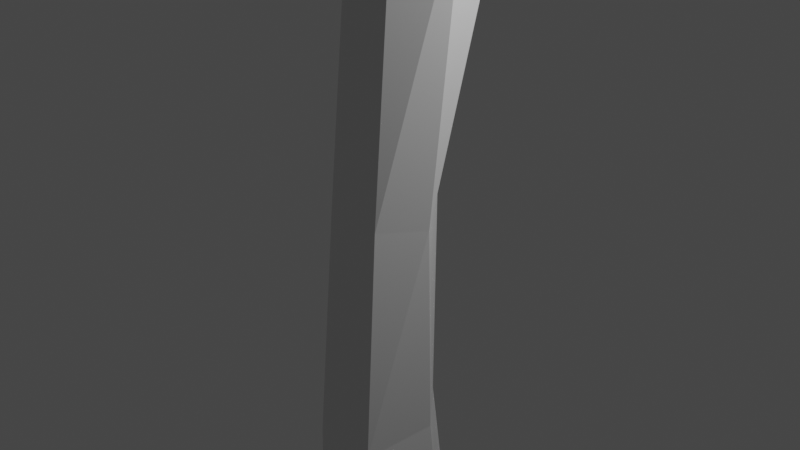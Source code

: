 # Source: leftFemur.blend  (saved by Blender 2.90.8; exported with 4.5.12 LTS)
import bpy
from mathutils import Matrix  # noqa: F401  (used for matrix-valued properties, if any)

bpy.ops.wm.read_factory_settings(use_empty=True)
scene = bpy.context.scene
scene.name = 'Scene'

# ---- collections
col_collection = bpy.data.collections.new('Collection'); scene.collection.children.link(col_collection)

# ---- materials (node trees are filled in below, after node groups)
mat_default_obj = bpy.data.materials.new('Default OBJ')
mat_default_obj.use_transparent_shadow = False

# ---- material node trees
mat_default_obj.use_nodes = True; mat_default_obj.node_tree.nodes.clear()
_N = mat_default_obj.node_tree.nodes; _L = mat_default_obj.node_tree.links
n0 = _N.new('ShaderNodeBsdfPrincipled'); n0.name = 'Principled BSDF'; n0.location = (10, 300)
n0.distribution = 'GGX'
n0.subsurface_method = 'BURLEY'
n0.inputs[3].default_value = 1.45
n0.inputs[27].default_value = (0.0, 0.0, 0.0, 1.0)
n0.inputs[28].default_value = 1.0
n1 = _N.new('ShaderNodeOutputMaterial'); n1.name = 'Material Output'; n1.location = (300, 300)
_L.new(n0.outputs[0], n1.inputs[0])
n1.is_active_output = True

# ---- world
world_world = bpy.data.worlds.new('World'); scene.world = world_world
world_world.use_nodes = True; world_world.node_tree.nodes.clear()
_N = world_world.node_tree.nodes; _L = world_world.node_tree.links
n0 = _N.new('ShaderNodeOutputWorld'); n0.name = 'World Output'; n0.location = (300, 300)
n1 = _N.new('ShaderNodeBackground'); n1.name = 'Background'; n1.location = (10, 300)
n1.inputs[0].default_value = (0.05088, 0.05088, 0.05088, 1.0)
_L.new(n1.outputs[0], n0.inputs[0])
n0.is_active_output = True
world_world.color = (0.05088, 0.05088, 0.05088)
world_world.use_sun_shadow = False
world_world.sun_shadow_jitter_overblur = 0.0

# ---- cameras
cam_camera = bpy.data.cameras.new('Camera')
cam_camera.clip_end = 100.0
cam_camera.ortho_scale = 7.314

# ---- lights
light_light = bpy.data.lights.new('Light', 'POINT')
light_light.transmission_factor = 0.0
light_light.energy = 1000.0
light_light.shadow_soft_size = 0.1
light_light.shadow_maximum_resolution = 0.006
light_light.use_absolute_resolution = True

# ---- meshes
me_mainskeleton = bpy.data.meshes.new('mainSkeleton')
me_mainskeleton.from_pydata([(0.7455, 7.309, 0.9615), (-0.0271, 6.854, 0.7934), (0.7949, 5.964, 0.6941), (1.471, 6.402, 0.716), (-0.2796, 0.5866, 0.4041), (-0.7507, -2.286, 0.2719), (0.02723, 0.464, 0.8961), (0.2422, 3.638, 0.783), (-2.551, -7.365, -0.7787), (-2.473, -7.082, -0.2097), (-2.607, -6.941, -0.8851), (-2.531, -7.073, -1.142), (-1.308, 8.32, 1.135), (-1.385, 8.268, 0.623), (-1.176, 7.839, 1.04), (-0.8868, 7.911, 1.406), (-1.13, 9.055, 0.7213), (-1.13, 9.033, 0.9587), (-0.6669, 9.321, 0.7604), (-0.7436, 9.285, 0.5406), (0.1747, 8.403, 1.593), (-0.112, 8.732, 1.633), (-0.3896, 7.431, 0.9813), (-0.6653, -7.34, -0.6142), (-0.3969, -7.434, -0.962), (-0.4356, -7.57, -0.7991), (-0.5702, -7.533, -0.5792), (-1.109, -7.484, 0.683), (-0.8174, -7.063, 0.6681), (-1.028, -6.83, 0.5974), (-0.7708, -5.618, 0.5167), (-0.29, -5.679, 0.5522), (-0.6491, -4.658, 0.6166), (0.2737, 5.717, 0.7286), (0.2384, 6.151, -0.3098), (-0.09088, 5.823, -0.1299), (-0.239, 6.763, 0.3902), (-1.053, -4.511, -0.333), (-1.187, -4.554, 0.1604), (0.2858, 4.456, -0.1967), (0.1326, 4.57, 0.005149), (0.09609, 4.916, 0.08162), (2.207, 7.094, 0.4479), (2.114, 7.688, 0.6727), (2.13, 7.016, 0.5754), (-2.456, -7.551, -1.476), (-2.514, -7.422, -0.9807), (-2.454, -7.204, -1.582), (0.4366, -6.549, 0.4898), (-0.3558, -7.026, 0.5223), (0.6265, -6.973, 0.4494), (-1.299, -7.061, -1.124), (-1.414, -7.056, -1.563), (-1.393, -6.828, -1.286), (-1.353, -6.484, -1.082), (-1.469, -6.52, -1.338), (-1.948, -6.251, -0.8789), (-1.267, 8.706, 1.065), (-1.59, -7.497, -1.676), (-1.702, -6.921, 0.4684), (-1.955, -7.378, 0.2081), (-1.59, -7.498, 0.4266), (0.6591, -7.847, -0.7648), (0.8165, -7.386, -0.706), (0.6809, -7.505, -0.2867), (-2.42, -7.902, -1.113), (-2.381, -7.752, -0.6907), (0.2088, 7.65, -0.09577), (-0.05917, 7.941, -0.2213), (0.3472, 8.226, -0.03598), (1.548, 6.319, -0.6927), (0.8754, 6.497, -0.7458), (1.109, 6.978, -0.851), (-0.3666, -2.409, 0.8006), (1.017, 4.529, -0.2874), (0.863, 4.434, -0.3797), (1.079, 5.147, -0.5202), (1.329, 5.162, -0.3372), (2.246, 7.293, -0.3184), (2.036, 7.528, -0.5351), (2.231, 7.829, 0.03405), (0.2554, -4.682, 0.561), (0.2685, -5.662, 0.4797), (-2.227, -7.681, -0.1602), (-1.901, -7.993, 0.07457), (-1.034, 9.069, 1.179), (-2.17, -8.008, -0.2725), (-0.5115, -7.351, 0.428), (1.214, 8.281, -0.3824), (1.209, 7.47, -0.04261), (1.403, 7.794, 0.1431), (0.1607, 9.222, 0.5947), (0.426, 5.343, -0.5365), (0.05701, 4.842, -0.23), (-0.4805, -2.206, -0.2032), (-0.126, 0.5516, -0.07202), (0.2005, 0.4168, -0.274), (-0.1922, -2.264, -0.3865), (-0.2297, 5.171, -0.2271), (2.438, 7.171, 0.2478), (2.287, 7.651, 0.4161), (1.089, 3.565, -0.2232), (0.6652, 3.549, -0.2414), (0.6618, -7.415, 0.3181), (0.721, -7.259, 0.1179), (0.7428, -6.797, 0.104), (-1.111, -7.837, -0.6366), (-0.8799, -7.744, -0.4897), (-0.8027, -7.766, -0.1789), (-1.1, -6.008, -0.7486), (-0.388, -5.972, -0.8764), (-1.52, -5.417, 0.06136), (0.7192, -7.57, -1.548), (-0.318, -7.178, -1.6), (0.6255, -7.147, -1.508), (-0.9471, -6.195, 0.5296), (-0.3119, -6.16, 0.5119), (2.204, 6.656, -0.01304), (1.974, 6.719, -0.4329), (0.525, -4.579, -0.2241), (0.5779, -2.216, 0.08975), (0.3068, -2.451, 0.7456), (1.168, 7.192, 0.9058), (0.7131, 8.349, 0.9347), (0.5175, 7.828, 1.149), (0.7788, -7.228, -1.125), (0.7368, -7.786, -1.112), (-2.398, -7.43, -0.1947), (-2.514, -7.541, -0.5247), (0.8798, 7.223, -0.2089), (1.019, 7.937, -0.4769), (2.071, 6.785, 0.5733), (2.262, 6.652, 0.2979), (-1.131, -7.904, 0.2949), (-0.6606, -6.567, -0.9911), (-0.1208, -6.392, -1.41), (-0.2338, 7.632, 0.06888), (-0.6939, 7.984, -0.239), (0.1376, 5.384, -0.5729), (0.5651, 0.3264, 0.8402), (1.917, 6.958, 0.721), (1.135, 8.111, -0.5855), (1.346, 7.938, -0.7331), (0.362, -6.106, 0.457), (0.708, -6.161, -0.01852), (0.5963, -5.584, 0.07799), (-2.567, -6.733, -0.4628), (-2.413, -6.726, -1.267), (-1.566, -6.671, -1.486), (-2.433, -6.859, -1.47), (0.2906, 5.254, 0.7793), (0.1391, 5.642, 0.5631), (0.09828, 5.277, 0.5599), (-1.378, -7.423, -1.529), (-1.646, -7.092, -1.727), (1.692, 7.902, 0.748), (1.963, 8.135, 0.329), (1.576, 7.906, 0.4371), (1.02, 8.042, 0.6211), (1.223, 3.558, 0.4354), (0.8191, 3.557, 0.837), (-0.2776, 6.78, 0.6099), (0.1574, 8.67, -0.1235), (1.541, 5.117, 0.2843), (1.932, 6.173, 0.2937), (0.8481, 5.232, 0.7057), (-1.225, -7.545, -0.8903), (-0.8982, -7.647, -0.5435), (-1.187, -7.701, -0.7456), (0.7686, 8.01, 0.1817), (0.5884, 6.764, -0.2864), (-0.3034, -4.744, -0.6093), (0.5379, 7.936, -0.01981), (1.887, 8.236, -0.1272), (-2.509, -6.555, -1.064), (-1.431, -6.73, -1.468), (-0.02001, -5.629, -0.8186), (-0.0799, -6.012, -0.8947), (-0.6396, 7.435, 0.7618), (-1.573, -7.924, -1.332), (-1.363, -8.107, -0.5109), (-1.228, -8.015, -0.1631), (0.6413, -7.662, 0.04164), (0.5058, -7.773, -0.2703), (1.502, 8.219, -0.1087), (0.8821, 4.462, 0.7723), (0.2862, 4.523, 0.7728), (1.702, 6.355, -0.4728), (1.951, 6.214, -0.01695), (1.56, 5.12, -0.007916), (0.5925, -6.205, -1.299), (1.732, 8.216, 0.09214), (0.1599, -4.572, -0.6992), (0.4812, -5.44, -0.7068), (-2.314, -6.234, -0.5131), (-2.316, -6.507, -0.1131), (0.6157, -5.502, -0.4151), (0.7476, -6.003, -0.4742), (0.5176, -5.805, -0.9116), (-0.6864, 9.221, 1.217), (-0.8837, 8.427, -0.1617), (1.788, 7.781, -0.661), (1.705, 6.819, -0.7063), (2.078, 7.959, 0.5657), (0.8205, -6.718, -0.1516), (0.86, -6.463, -0.6611), (-2.067, -6.763, 0.2503), (-1.525, -6.267, 0.4375), (-1.908, -6.01, -0.03532), (-1.342, -7.792, -1.185), (-1.272, 7.844, 0.6192), (-1.81, -5.756, -0.5269), (-0.9235, -5.433, -0.5974), (-0.4163, -7.508, -1.292), (-0.3147, -6.621, 0.4892), (0.9472, 7.217, -0.6114), (0.9614, 8.06, 0.8041), (1.633, 7.764, 1.094), (0.2037, 3.665, -0.02084), (-0.00735, 3.72, 0.3633), (-0.2674, 5.326, -0.2445), (-0.2667, 5.441, -0.2794), (-0.09423, 5.269, -0.5192), (-0.1529, 5.095, -0.3559), (-0.6781, 7.456, 0.5791), (-1.08, 7.829, 0.1073), (-0.5133, -7.649, -0.5622), (-0.2417, -7.333, 0.3735), (-1.262, -7.312, -1.052), (-0.6256, -7.164, -0.9049), (0.0887, 6.957, -0.02848), (1.578, 8.088, -0.4942), (-0.4558, -7.665, -0.8546), (-0.3276, -5.628, -0.7272), (-0.8026, -4.608, -0.444), (-0.3211, -7.694, -0.01413), (-0.4751, -7.71, -0.2698), (1.363, 4.385, 0.3873), (-1.019, 8.354, 1.464), (-1.014, 9.095, 0.4841), (-1.251, 8.252, 0.1657), (0.9341, -6.983, -0.6657), (0.8579, -6.805, -1.121), (0.5234, 8.815, 0.5912), (-0.07163, 9.017, 0.007692), (0.1357, -2.17, -0.3857), (1.702, 6.287, 0.5689), (-0.0167, 5.435, 0.1409), (0.815, 0.2915, 0.3828), (1.383, 4.39, -0.0878), (1.249, 7.959, 1.077), (-1.193, -5.576, 0.3889), (-2.243, -7.202, 0.008844), (0.4122, 0.4717, -0.1274), (0.8848, 8.045, 0.3836), (0.818, -7.141, -0.228), (-0.591, -7.712, 0.07712)], [], [(225, 240, 200), (200, 137, 225), (0, 1, 2, 3), (4, 5, 6, 7), (8, 9, 10, 11), (12, 13, 14, 15), (16, 17, 18, 19), (20, 21, 15, 22), (23, 24, 25), (25, 26, 23), (27, 28, 29), (30, 31, 32), (33, 2, 1), (34, 35, 36), (37, 38, 5), (39, 40, 41), (42, 43, 44), (45, 46, 11), (11, 47, 45), (48, 49, 50), (51, 52, 53), (54, 55, 56), (57, 17, 13), (58, 45, 47), (59, 60, 61), (62, 63, 64), (46, 65, 66), (67, 68, 69), (70, 71, 72), (73, 6, 5), (74, 75, 76), (77, 74, 76), (78, 79, 80), (81, 32, 31), (82, 81, 31), (27, 29, 59), (60, 83, 84), (12, 85, 17), (66, 86, 83), (28, 27, 87), (88, 89, 90), (19, 18, 91), (92, 39, 93), (94, 95, 96), (97, 94, 96), (93, 41, 98), (99, 100, 42), (101, 102, 75), (103, 104, 105), (106, 107, 108), (54, 109, 110), (111, 38, 37), (112, 113, 114), (30, 115, 116), (31, 30, 116), (117, 118, 78), (99, 78, 80), (93, 39, 41), (119, 120, 121), (119, 121, 81), (122, 0, 3), (123, 124, 0), (125, 126, 112), (83, 127, 128), (129, 89, 130), (131, 132, 42), (61, 133, 27), (134, 135, 113), (67, 136, 137), (138, 35, 34), (139, 6, 73), (121, 139, 73), (3, 140, 122), (130, 141, 142), (143, 144, 145), (145, 82, 143), (10, 9, 146), (147, 55, 148), (148, 149, 147), (150, 33, 151), (152, 150, 151), (153, 58, 154), (153, 154, 52), (11, 46, 8), (126, 63, 62), (155, 156, 157), (90, 158, 157), (159, 160, 139), (37, 5, 94), (161, 151, 1), (68, 162, 69), (135, 134, 110), (133, 61, 84), (163, 164, 165), (51, 54, 134), (166, 167, 168), (125, 112, 114), (169, 69, 162), (170, 71, 92), (171, 94, 97), (139, 160, 6), (129, 172, 169), (173, 156, 80), (11, 10, 174), (50, 105, 48), (52, 175, 53), (176, 177, 110), (161, 22, 178), (179, 65, 45), (180, 181, 84), (182, 183, 64), (88, 184, 173), (90, 89, 169), (7, 160, 185), (185, 186, 7), (40, 186, 150), (77, 187, 188), (188, 189, 77), (124, 123, 20), (114, 113, 135), (135, 190, 114), (106, 168, 167), (106, 167, 107), (184, 157, 191), (176, 192, 193), (194, 146, 195), (196, 197, 198), (198, 193, 196), (85, 199, 18), (162, 137, 200), (76, 75, 92), (5, 4, 94), (201, 202, 72), (72, 142, 201), (203, 155, 43), (144, 204, 205), (205, 197, 144), (206, 207, 208), (208, 195, 206), (179, 58, 153), (209, 179, 153), (210, 14, 13), (211, 111, 212), (213, 24, 113), (115, 29, 214), (144, 105, 204), (215, 72, 71), (155, 216, 217), (218, 219, 40), (39, 218, 40), (73, 32, 81), (81, 121, 73), (220, 221, 222), (222, 223, 220), (136, 224, 225), (225, 137, 136), (134, 54, 110), (226, 26, 25), (87, 227, 49), (42, 132, 99), (174, 10, 146), (166, 228, 229), (178, 14, 210), (178, 210, 224), (77, 76, 70), (189, 74, 77), (7, 186, 40), (67, 170, 230), (230, 136, 67), (231, 173, 201), (145, 144, 197), (197, 196, 145), (207, 59, 29), (29, 115, 207), (62, 226, 232), (171, 233, 212), (212, 234, 171), (147, 174, 56), (175, 55, 53), (103, 182, 104), (235, 236, 183), (183, 182, 235), (158, 216, 155), (157, 158, 155), (185, 160, 159), (159, 237, 185), (163, 165, 185), (185, 237, 163), (238, 21, 199), (199, 85, 238), (239, 200, 240), (49, 214, 29), (168, 106, 209), (12, 17, 57), (83, 86, 84), (205, 241, 242), (156, 191, 157), (243, 162, 244), (244, 91, 243), (97, 245, 192), (170, 129, 215), (118, 202, 79), (79, 78, 118), (11, 147, 149), (50, 103, 105), (226, 107, 167), (211, 109, 56), (109, 54, 56), (54, 51, 53), (116, 214, 48), (143, 116, 48), (131, 246, 164), (164, 132, 131), (173, 79, 201), (151, 35, 247), (120, 248, 121), (189, 249, 74), (70, 187, 77), (123, 243, 20), (126, 232, 213), (112, 126, 213), (146, 194, 174), (132, 117, 99), (180, 179, 209), (209, 106, 180), (84, 181, 133), (32, 73, 38), (158, 243, 123), (216, 158, 123), (223, 98, 220), (159, 248, 101), (247, 35, 221), (221, 220, 247), (216, 250, 217), (224, 36, 178), (48, 105, 144), (144, 143, 48), (214, 116, 115), (24, 229, 113), (212, 109, 211), (39, 75, 102), (102, 218, 39), (236, 226, 62), (251, 207, 115), (30, 251, 115), (132, 164, 188), (117, 132, 188), (118, 187, 70), (201, 79, 202), (4, 95, 94), (75, 39, 92), (91, 18, 199), (17, 85, 18), (145, 119, 82), (9, 127, 252), (192, 119, 193), (2, 165, 246), (133, 181, 108), (194, 208, 111), (224, 210, 225), (36, 35, 151), (152, 41, 40), (253, 96, 102), (169, 254, 90), (155, 203, 156), (105, 104, 255), (255, 204, 105), (86, 180, 84), (109, 212, 110), (17, 16, 13), (190, 135, 177), (209, 153, 228), (166, 209, 228), (241, 205, 204), (174, 147, 11), (43, 42, 100), (217, 250, 0), (95, 4, 219), (159, 101, 249), (170, 92, 34), (169, 162, 254), (205, 190, 198), (198, 197, 205), (128, 127, 9), (51, 134, 229), (229, 228, 51), (229, 24, 23), (87, 27, 133), (87, 133, 256), (251, 32, 38), (251, 38, 111), (165, 2, 33), (150, 165, 33), (247, 41, 152), (234, 37, 94), (248, 159, 139), (217, 140, 44), (256, 108, 236), (236, 235, 256), (64, 255, 104), (108, 181, 180), (149, 148, 154), (15, 238, 12), (52, 154, 148), (52, 148, 175), (60, 59, 206), (206, 252, 60), (177, 176, 193), (156, 173, 191), (222, 138, 93), (96, 253, 245), (34, 92, 138), (67, 137, 68), (229, 134, 113), (24, 213, 232), (24, 232, 25), (44, 131, 42), (130, 215, 129), (194, 56, 174), (167, 166, 23), (178, 22, 15), (15, 14, 178), (221, 35, 138), (138, 222, 221), (245, 97, 96), (93, 223, 222), (100, 80, 156), (100, 156, 203), (193, 198, 177), (206, 59, 207), (112, 213, 113), (240, 225, 210), (240, 210, 13), (154, 47, 149), (108, 180, 106), (64, 104, 182), (11, 149, 47), (44, 155, 217), (36, 224, 136), (136, 230, 36), (119, 192, 245), (119, 245, 120), (151, 247, 152), (243, 91, 21), (21, 20, 243), (244, 200, 239), (19, 244, 239), (87, 49, 28), (66, 65, 86), (212, 37, 234), (8, 128, 9), (145, 196, 119), (88, 130, 89), (79, 173, 80), (237, 159, 249), (95, 219, 218), (217, 0, 122), (203, 43, 100), (46, 45, 65), (241, 204, 255), (9, 206, 195), (146, 9, 195), (177, 198, 190), (13, 12, 57), (233, 176, 110), (55, 175, 148), (48, 214, 49), (140, 3, 246), (246, 131, 140), (43, 155, 44), (101, 253, 102), (40, 150, 152), (36, 151, 161), (254, 162, 243), (254, 243, 158), (194, 111, 211), (256, 133, 108), (2, 246, 3), (12, 238, 85), (86, 65, 179), (179, 180, 86), (119, 81, 82), (19, 239, 16), (199, 21, 91), (36, 230, 34), (245, 253, 248), (248, 120, 245), (98, 41, 247), (220, 98, 247), (70, 202, 118), (171, 192, 176), (233, 171, 176), (116, 143, 82), (82, 31, 116), (62, 183, 236), (56, 194, 211), (58, 47, 154), (208, 207, 251), (251, 111, 208), (62, 64, 183), (36, 161, 178), (172, 67, 69), (202, 70, 72), (248, 253, 101), (230, 170, 34), (21, 238, 15), (73, 5, 38), (27, 59, 61), (84, 61, 60), (142, 72, 215), (215, 130, 142), (83, 60, 252), (127, 83, 252), (196, 193, 119), (88, 90, 184), (244, 19, 91), (138, 92, 93), (248, 139, 121), (223, 93, 98), (142, 231, 201), (101, 75, 74), (50, 49, 227), (227, 103, 50), (55, 54, 53), (212, 233, 110), (212, 111, 37), (167, 26, 226), (227, 235, 182), (227, 182, 103), (78, 99, 117), (80, 100, 99), (215, 71, 170), (192, 171, 97), (71, 70, 76), (76, 92, 71), (0, 250, 123), (242, 190, 205), (128, 66, 83), (114, 190, 242), (250, 216, 123), (49, 29, 28), (251, 30, 32), (124, 22, 1), (0, 124, 1), (163, 237, 249), (163, 249, 189), (7, 219, 4), (129, 170, 67), (129, 67, 172), (88, 141, 130), (63, 241, 255), (255, 64, 63), (153, 52, 51), (228, 153, 51), (177, 135, 110), (239, 240, 13), (13, 16, 239), (62, 232, 126), (252, 206, 9), (126, 125, 63), (141, 88, 231), (231, 142, 141), (90, 254, 158), (7, 40, 219), (186, 185, 165), (150, 186, 165), (151, 33, 1), (68, 137, 162), (229, 23, 166), (25, 232, 226), (164, 246, 165), (44, 140, 131), (168, 209, 166), (114, 242, 125), (124, 20, 22), (189, 188, 164), (164, 163, 189), (171, 234, 94), (160, 7, 6), (169, 89, 129), (184, 191, 173), (188, 187, 118), (118, 117, 188), (256, 235, 227), (256, 227, 87), (107, 226, 236), (107, 236, 108), (55, 147, 56), (161, 1, 22), (45, 58, 179), (8, 46, 66), (128, 8, 66), (125, 242, 241), (241, 63, 125), (231, 88, 173), (122, 140, 217), (102, 96, 95), (218, 102, 95), (74, 249, 101), (200, 244, 162), (69, 169, 172), (23, 26, 167), (208, 194, 195), (184, 90, 157)])
me_mainskeleton.materials.append(mat_default_obj)
me_mainskeleton.use_remesh_fix_poles = True
me_mainskeleton.use_remesh_preserve_attributes = False
me_mainskeleton.use_mirror_vertex_groups = False
me_mainskeleton.update()

# ---- objects
ob_light = bpy.data.objects.new('Light', light_light)
ob_camera = bpy.data.objects.new('Camera', cam_camera)
ob_mainskeleton = bpy.data.objects.new('mainSkeleton', me_mainskeleton)

# ---- transforms, parenting, visibility, modifiers, constraints
ob_light.location = (4.076, 1.005, 5.904)
ob_light.rotation_euler = (0.6503, 0.05522, 1.866)
ob_light.lock_rotations_4d = False
ob_light.empty_display_type = 'ARROWS'
ob_light.color = (0.0, 0.0, 0.0, 0.0)
ob_light.lineart.crease_threshold = 0.0
ob_camera.location = (7.359, -6.926, 4.958)
ob_camera.rotation_euler = (1.109, 0.0, 0.8149)
ob_camera.lock_rotations_4d = False
ob_camera.empty_display_type = 'ARROWS'
ob_camera.color = (0.0, 0.0, 0.0, 0.0)
ob_camera.display_type = 'WIRE'
ob_camera.lineart.crease_threshold = 0.0
ob_mainskeleton.location = (0.0, 0.0, 0.0)
ob_mainskeleton.rotation_euler = (1.571, -0.0, 0.0)
ob_mainskeleton.lineart.crease_threshold = 0.0

# ---- collection membership
col_collection.objects.link(ob_light)
col_collection.objects.link(ob_camera)
col_collection.objects.link(ob_mainskeleton)

# ---- scene / render settings (as saved in the file)
scene.camera = ob_camera
scene.frame_start = 1; scene.frame_end = 250; scene.frame_set(1)
scene.render.engine = 'BLENDER_EEVEE_NEXT'
scene.cycles.use_denoising = False
scene.cycles.samples = 128
scene.cycles.sampling_pattern = 'TABULATED_SOBOL'
scene.cycles.use_adaptive_sampling = False
scene.cycles.use_light_tree = False
scene.view_settings.view_transform = 'Filmic'
bpy.context.view_layer.update()
